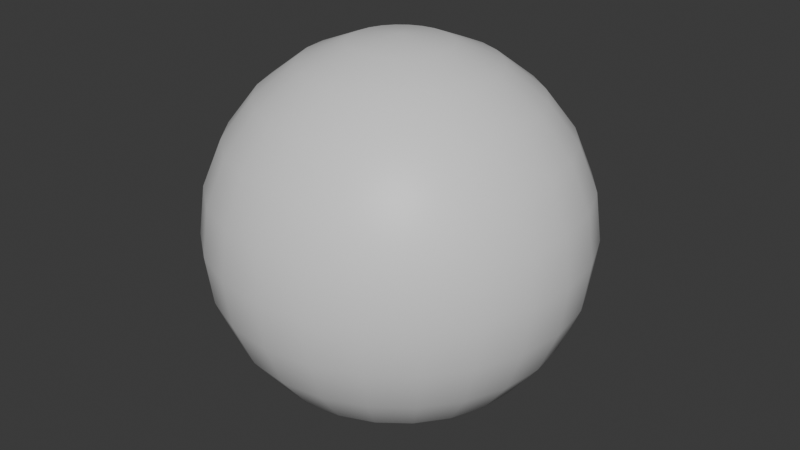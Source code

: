 # Source: Shorput.blend  (saved by Blender 5.2.44; exported with 4.5.12 LTS)
import bpy
from mathutils import Matrix  # noqa: F401  (used for matrix-valued properties, if any)

bpy.ops.wm.read_factory_settings(use_empty=True)
scene = bpy.context.scene
scene.name = 'Scene'

# ---- collections
col_collection = bpy.data.collections.new('Collection'); scene.collection.children.link(col_collection)

# ---- materials (node trees are filled in below, after node groups)
mat_shotput_material = bpy.data.materials.new('ShotPut_Material')
mat_shotput_material.diffuse_color = (0.15, 0.15, 0.15, 1.0)
mat_shotput_material.roughness = 0.25
mat_shotput_material.metallic = 0.8

# ---- material node trees
mat_shotput_material.use_nodes = True; mat_shotput_material.node_tree.nodes.clear()
_N = mat_shotput_material.node_tree.nodes; _L = mat_shotput_material.node_tree.links
n0 = _N.new('ShaderNodeBsdfPrincipled'); n0.name = 'Principled BSDF'; n0.location = (-200, 100)
n0.inputs[10].default_value = 0.005
n1 = _N.new('ShaderNodeOutputMaterial'); n1.name = 'Material Output'; n1.location = (200, 100)
_L.new(n0.outputs[0], n1.inputs[0])
n1.is_active_output = True

# ---- world
world_world = bpy.data.worlds.new('World'); scene.world = world_world
world_world.use_nodes = True; world_world.node_tree.nodes.clear()
_N = world_world.node_tree.nodes; _L = world_world.node_tree.links
n0 = _N.new('ShaderNodeOutputWorld'); n0.name = 'World Output'; n0.location = (200, 100)
n1 = _N.new('ShaderNodeBackground'); n1.name = 'Background'; n1.location = (-200, 100)
n1.inputs[0].default_value = (0.05088, 0.05088, 0.05088, 1.0)
_L.new(n1.outputs[0], n0.inputs[0])
n0.is_active_output = True
world_world.color = (0.05088, 0.05088, 0.05088)
world_world.sun_shadow_jitter_overblur = 0.0

# ---- meshes
me_sphere = bpy.data.meshes.new('Sphere')
me_sphere.from_pydata([(0.0, 0.0, 0.12), (0.0, 0.03106, 0.1159), (0.0, 0.08485, 0.08485), (0.0, 0.1039, 0.06), (0.0, 0.1159, 0.03106), (0.0, 0.1159, -0.03106), (0.0, 0.1039, -0.06), (0.0, 0.0, -0.12), (0.008038, 0.03, 0.1159), (0.01553, 0.05796, 0.1039), (0.02196, 0.08196, 0.08485), (0.0269, 0.1004, 0.06), (0.03, 0.112, 0.03106), (0.03106, 0.1159, 0.0), (0.03, 0.112, -0.03106), (0.0269, 0.1004, -0.06), (0.02196, 0.08196, -0.08485), (0.01553, 0.05796, -0.1039), (0.008038, 0.03, -0.1159), (0.01553, 0.0269, 0.1159), (0.03, 0.05196, 0.1039), (0.04243, 0.07348, 0.08485), (0.05196, 0.09, 0.06), (0.05796, 0.1004, 0.03106), (0.06, 0.1039, 0.0), (0.05796, 0.1004, -0.03106), (0.05196, 0.09, -0.06), (0.04243, 0.07348, -0.08485), (0.03, 0.05196, -0.1039), (0.01553, 0.0269, -0.1159), (0.02196, 0.02196, 0.1159), (0.04243, 0.04243, 0.1039), (0.06, 0.06, 0.08485), (0.07348, 0.07348, 0.06), (0.08196, 0.08196, 0.03106), (0.08485, 0.08485, 0.0), (0.08196, 0.08196, -0.03106), (0.07348, 0.07348, -0.06), (0.06, 0.06, -0.08485), (0.04243, 0.04243, -0.1039), (0.02196, 0.02196, -0.1159), (0.0269, 0.01553, 0.1159), (0.05196, 0.03, 0.1039), (0.07348, 0.04243, 0.08485), (0.09, 0.05196, 0.06), (0.1004, 0.05796, 0.03106), (0.1039, 0.06, 0.0), (0.1004, 0.05796, -0.03106), (0.09, 0.05196, -0.06), (0.07348, 0.04243, -0.08485), (0.05196, 0.03, -0.1039), (0.0269, 0.01553, -0.1159), (0.03, 0.008038, 0.1159), (0.05796, 0.01553, 0.1039), (0.08196, 0.02196, 0.08485), (0.1004, 0.0269, 0.06), (0.112, 0.03, 0.03106), (0.1159, 0.03106, 0.0), (0.112, 0.03, -0.03106), (0.1004, 0.0269, -0.06), (0.08196, 0.02196, -0.08485), (0.05796, 0.01553, -0.1039), (0.03, 0.008038, -0.1159), (0.03106, -1.397e-09, 0.1159), (0.06, 9.313e-10, 0.1039), (0.08485, -3.725e-09, 0.08485), (0.1039, -1.863e-09, 0.06), (0.1159, -3.725e-09, 0.03106), (0.12, 1.863e-09, 0.0), (0.1159, -3.725e-09, -0.03106), (0.1039, -1.863e-09, -0.06), (0.08485, -3.725e-09, -0.08485), (0.06, 9.313e-10, -0.1039), (0.03106, -1.397e-09, -0.1159), (0.03, -0.008038, 0.1159), (0.05796, -0.01553, 0.1039), (0.08196, -0.02196, 0.08485), (0.1004, -0.0269, 0.06), (0.112, -0.03, 0.03106), (0.1159, -0.03106, 0.0), (0.112, -0.03, -0.03106), (0.1004, -0.0269, -0.06), (0.08196, -0.02196, -0.08485), (0.05796, -0.01553, -0.1039), (0.03, -0.008038, -0.1159), (0.0269, -0.01553, 0.1159), (0.05196, -0.03, 0.1039), (0.07348, -0.04243, 0.08485), (0.09, -0.05196, 0.06), (0.1004, -0.05796, 0.03106), (0.1039, -0.06, 0.0), (0.1004, -0.05796, -0.03106), (0.09, -0.05196, -0.06), (0.07348, -0.04243, -0.08485), (0.05196, -0.03, -0.1039), (0.0269, -0.01553, -0.1159), (0.02196, -0.02196, 0.1159), (0.04243, -0.04243, 0.1039), (0.06, -0.06, 0.08485), (0.07348, -0.07348, 0.06), (0.08196, -0.08196, 0.03106), (0.08485, -0.08485, 0.0), (0.08196, -0.08196, -0.03106), (0.07348, -0.07348, -0.06), (0.06, -0.06, -0.08485), (0.04243, -0.04243, -0.1039), (0.02196, -0.02196, -0.1159), (0.01553, -0.0269, 0.1159), (0.03, -0.05196, 0.1039), (0.04243, -0.07348, 0.08485), (0.05196, -0.09, 0.06), (0.05796, -0.1004, 0.03106), (0.06, -0.1039, 0.0), (0.05796, -0.1004, -0.03106), (0.05196, -0.09, -0.06), (0.04243, -0.07348, -0.08485), (0.03, -0.05196, -0.1039), (0.01553, -0.0269, -0.1159), (0.008038, -0.03, 0.1159), (0.01553, -0.05796, 0.1039), (0.02196, -0.08196, 0.08485), (0.0269, -0.1004, 0.06), (0.03, -0.112, 0.03106), (0.03106, -0.1159, 0.0), (0.03, -0.112, -0.03106), (0.0269, -0.1004, -0.06), (0.02196, -0.08196, -0.08485), (0.01553, -0.05796, -0.1039), (0.008038, -0.03, -0.1159), (-2.794e-09, -0.03106, 0.1159), (1.863e-09, -0.06, 0.1039), (-9.313e-09, -0.08485, 0.08485), (-1.863e-09, -0.1039, 0.06), (-5.588e-09, -0.1159, 0.03106), (3.725e-09, -0.12, 0.0), (-5.588e-09, -0.1159, -0.03106), (-1.863e-09, -0.1039, -0.06), (-9.313e-09, -0.08485, -0.08485), (1.863e-09, -0.06, -0.1039), (-2.794e-09, -0.03106, -0.1159), (-0.008038, -0.03, 0.1159), (-0.01553, -0.05796, 0.1039), (-0.02196, -0.08196, 0.08485), (-0.0269, -0.1004, 0.06), (-0.03, -0.112, 0.03106), (-0.03106, -0.1159, 0.0), (-0.03, -0.112, -0.03106), (-0.0269, -0.1004, -0.06), (-0.02196, -0.08196, -0.08485), (-0.01553, -0.05796, -0.1039), (-0.008038, -0.03, -0.1159), (-0.01553, -0.0269, 0.1159), (-0.03, -0.05196, 0.1039), (-0.04243, -0.07348, 0.08485), (-0.05196, -0.09, 0.06), (-0.05796, -0.1004, 0.03106), (-0.06, -0.1039, 0.0), (-0.05796, -0.1004, -0.03106), (-0.05196, -0.09, -0.06), (-0.04243, -0.07348, -0.08485), (-0.03, -0.05196, -0.1039), (-0.01553, -0.0269, -0.1159), (-0.02196, -0.02196, 0.1159), (-0.04243, -0.04243, 0.1039), (-0.06, -0.06, 0.08485), (-0.07348, -0.07348, 0.06), (-0.08196, -0.08196, 0.03106), (-0.08485, -0.08485, 0.0), (-0.08196, -0.08196, -0.03106), (-0.07348, -0.07348, -0.06), (-0.06, -0.06, -0.08485), (-0.04243, -0.04243, -0.1039), (-0.02196, -0.02196, -0.1159), (-0.0269, -0.01553, 0.1159), (-0.05196, -0.03, 0.1039), (-0.07348, -0.04243, 0.08485), (-0.09, -0.05196, 0.06), (-0.1004, -0.05796, 0.03106), (-0.1039, -0.06, 0.0), (-0.1004, -0.05796, -0.03106), (-0.09, -0.05196, -0.06), (-0.07348, -0.04243, -0.08485), (-0.05196, -0.03, -0.1039), (-0.0269, -0.01553, -0.1159), (-0.03, -0.008038, 0.1159), (-0.05796, -0.01553, 0.1039), (-0.08196, -0.02196, 0.08485), (-0.1004, -0.0269, 0.06), (-0.112, -0.03, 0.03106), (-0.1159, -0.03106, 0.0), (-0.112, -0.03, -0.03106), (-0.1004, -0.0269, -0.06), (-0.08196, -0.02196, -0.08485), (-0.05796, -0.01553, -0.1039), (-0.03, -0.008038, -0.1159), (-0.03106, 3.725e-09, 0.1159), (-0.06, -1.863e-09, 0.1039), (-0.08485, 9.313e-09, 0.08485), (-0.1039, 1.863e-09, 0.06), (-0.1159, 5.588e-09, 0.03106), (-0.12, -3.725e-09, 0.0), (-0.1159, 5.588e-09, -0.03106), (-0.1039, 1.863e-09, -0.06), (-0.08485, 9.313e-09, -0.08485), (-0.06, -1.863e-09, -0.1039), (-0.03106, 3.725e-09, -0.1159), (-0.03, 0.008038, 0.1159), (-0.05796, 0.01553, 0.1039), (-0.08196, 0.02196, 0.08485), (-0.1004, 0.0269, 0.06), (-0.112, 0.03, 0.03106), (-0.1159, 0.03106, 0.0), (-0.112, 0.03, -0.03106), (-0.1004, 0.0269, -0.06), (-0.08196, 0.02196, -0.08485), (-0.05796, 0.01553, -0.1039), (-0.03, 0.008038, -0.1159), (-0.0269, 0.01553, 0.1159), (-0.05196, 0.03, 0.1039), (-0.07348, 0.04243, 0.08485), (-0.09, 0.05196, 0.06), (-0.1004, 0.05796, 0.03106), (-0.1039, 0.06, 0.0), (-0.1004, 0.05796, -0.03106), (-0.09, 0.05196, -0.06), (-0.07348, 0.04243, -0.08485), (-0.05196, 0.03, -0.1039), (-0.0269, 0.01553, -0.1159), (-0.02196, 0.02196, 0.1159), (-0.04243, 0.04243, 0.1039), (-0.06, 0.06, 0.08485), (-0.07348, 0.07348, 0.06), (-0.08196, 0.08196, 0.03106), (-0.08485, 0.08485, 0.0), (-0.08196, 0.08196, -0.03106), (-0.07348, 0.07348, -0.06), (-0.06, 0.06, -0.08485), (-0.04243, 0.04243, -0.1039), (-0.02196, 0.02196, -0.1159), (-0.01553, 0.0269, 0.1159), (-0.03, 0.05196, 0.1039), (-0.04243, 0.07348, 0.08485), (-0.05196, 0.09, 0.06), (-0.05796, 0.1004, 0.03106), (-0.06, 0.1039, 0.0), (-0.05796, 0.1004, -0.03106), (-0.05196, 0.09, -0.06), (-0.04243, 0.07348, -0.08485), (-0.03, 0.05196, -0.1039), (-0.01553, 0.0269, -0.1159), (-0.008038, 0.03, 0.1159), (-0.01553, 0.05796, 0.1039), (-0.02196, 0.08196, 0.08485), (-0.0269, 0.1004, 0.06), (-0.03, 0.112, 0.03106), (-0.03106, 0.1159, 0.0), (-0.03, 0.112, -0.03106), (-0.0269, 0.1004, -0.06), (-0.02196, 0.08196, -0.08485), (-0.01553, 0.05796, -0.1039), (-0.008038, 0.03, -0.1159), (-1.863e-09, 0.06, 0.1039), (-3.725e-09, 0.12, 0.0), (9.313e-09, 0.08485, -0.08485), (-1.863e-09, 0.06, -0.1039), (5.122e-09, 0.03106, -0.1159)], [], [(4, 3, 11, 12), (7, 265, 18), (261, 1, 8, 9), (263, 6, 15, 16), (262, 4, 12, 13), (2, 261, 9, 10), (264, 263, 16, 17), (5, 262, 13, 14), (3, 2, 10, 11), (265, 264, 17, 18), (1, 0, 8), (6, 5, 14, 15), (17, 16, 27, 28), (14, 13, 24, 25), (11, 10, 21, 22), (18, 17, 28, 29), (8, 0, 19), (15, 14, 25, 26), (12, 11, 22, 23), (7, 18, 29), (9, 8, 19, 20), (16, 15, 26, 27), (13, 12, 23, 24), (10, 9, 20, 21), (20, 19, 30, 31), (27, 26, 37, 38), (24, 23, 34, 35), (21, 20, 31, 32), (28, 27, 38, 39), (25, 24, 35, 36), (22, 21, 32, 33), (29, 28, 39, 40), (19, 0, 30), (26, 25, 36, 37), (23, 22, 33, 34), (7, 29, 40), (40, 39, 50, 51), (30, 0, 41), (37, 36, 47, 48), (34, 33, 44, 45), (7, 40, 51), (31, 30, 41, 42), (38, 37, 48, 49), (35, 34, 45, 46), (32, 31, 42, 43), (39, 38, 49, 50), (36, 35, 46, 47), (33, 32, 43, 44), (43, 42, 53, 54), (50, 49, 60, 61), (47, 46, 57, 58), (44, 43, 54, 55), (51, 50, 61, 62), (41, 0, 52), (48, 47, 58, 59), (45, 44, 55, 56), (7, 51, 62), (42, 41, 52, 53), (49, 48, 59, 60), (46, 45, 56, 57), (7, 62, 73), (53, 52, 63, 64), (60, 59, 70, 71), (57, 56, 67, 68), (54, 53, 64, 65), (61, 60, 71, 72), (58, 57, 68, 69), (55, 54, 65, 66), (62, 61, 72, 73), (52, 0, 63), (59, 58, 69, 70), (56, 55, 66, 67), (66, 65, 76, 77), (73, 72, 83, 84), (63, 0, 74), (70, 69, 80, 81), (67, 66, 77, 78), (7, 73, 84), (64, 63, 74, 75), (71, 70, 81, 82), (68, 67, 78, 79), (65, 64, 75, 76), (72, 71, 82, 83), (69, 68, 79, 80), (76, 75, 86, 87), (83, 82, 93, 94), (80, 79, 90, 91), (77, 76, 87, 88), (84, 83, 94, 95), (74, 0, 85), (81, 80, 91, 92), (78, 77, 88, 89), (7, 84, 95), (75, 74, 85, 86), (82, 81, 92, 93), (79, 78, 89, 90), (89, 88, 99, 100), (7, 95, 106), (86, 85, 96, 97), (93, 92, 103, 104), (90, 89, 100, 101), (87, 86, 97, 98), (94, 93, 104, 105), (91, 90, 101, 102), (88, 87, 98, 99), (95, 94, 105, 106), (85, 0, 96), (92, 91, 102, 103), (99, 98, 109, 110), (106, 105, 116, 117), (96, 0, 107), (103, 102, 113, 114), (100, 99, 110, 111), (7, 106, 117), (97, 96, 107, 108), (104, 103, 114, 115), (101, 100, 111, 112), (98, 97, 108, 109), (105, 104, 115, 116), (102, 101, 112, 113), (112, 111, 122, 123), (109, 108, 119, 120), (116, 115, 126, 127), (113, 112, 123, 124), (110, 109, 120, 121), (117, 116, 127, 128), (107, 0, 118), (114, 113, 124, 125), (111, 110, 121, 122), (7, 117, 128), (108, 107, 118, 119), (115, 114, 125, 126), (122, 121, 132, 133), (7, 128, 139), (119, 118, 129, 130), (126, 125, 136, 137), (123, 122, 133, 134), (120, 119, 130, 131), (127, 126, 137, 138), (124, 123, 134, 135), (121, 120, 131, 132), (128, 127, 138, 139), (118, 0, 129), (125, 124, 135, 136), (135, 134, 145, 146), (132, 131, 142, 143), (139, 138, 149, 150), (129, 0, 140), (136, 135, 146, 147), (133, 132, 143, 144), (7, 139, 150), (130, 129, 140, 141), (137, 136, 147, 148), (134, 133, 144, 145), (131, 130, 141, 142), (138, 137, 148, 149), (145, 144, 155, 156), (142, 141, 152, 153), (149, 148, 159, 160), (146, 145, 156, 157), (143, 142, 153, 154), (150, 149, 160, 161), (140, 0, 151), (147, 146, 157, 158), (144, 143, 154, 155), (7, 150, 161), (141, 140, 151, 152), (148, 147, 158, 159), (158, 157, 168, 169), (155, 154, 165, 166), (7, 161, 172), (152, 151, 162, 163), (159, 158, 169, 170), (156, 155, 166, 167), (153, 152, 163, 164), (160, 159, 170, 171), (157, 156, 167, 168), (154, 153, 164, 165), (161, 160, 171, 172), (151, 0, 162), (168, 167, 178, 179), (165, 164, 175, 176), (172, 171, 182, 183), (162, 0, 173), (169, 168, 179, 180), (166, 165, 176, 177), (7, 172, 183), (163, 162, 173, 174), (170, 169, 180, 181), (167, 166, 177, 178), (164, 163, 174, 175), (171, 170, 181, 182), (181, 180, 191, 192), (178, 177, 188, 189), (175, 174, 185, 186), (182, 181, 192, 193), (179, 178, 189, 190), (176, 175, 186, 187), (183, 182, 193, 194), (173, 0, 184), (180, 179, 190, 191), (177, 176, 187, 188), (7, 183, 194), (174, 173, 184, 185), (184, 0, 195), (191, 190, 201, 202), (188, 187, 198, 199), (7, 194, 205), (185, 184, 195, 196), (192, 191, 202, 203), (189, 188, 199, 200), (186, 185, 196, 197), (193, 192, 203, 204), (190, 189, 200, 201), (187, 186, 197, 198), (194, 193, 204, 205), (204, 203, 214, 215), (201, 200, 211, 212), (198, 197, 208, 209), (205, 204, 215, 216), (195, 0, 206), (202, 201, 212, 213), (199, 198, 209, 210), (7, 205, 216), (196, 195, 206, 207), (203, 202, 213, 214), (200, 199, 210, 211), (197, 196, 207, 208), (207, 206, 217, 218), (214, 213, 224, 225), (211, 210, 221, 222), (208, 207, 218, 219), (215, 214, 225, 226), (212, 211, 222, 223), (209, 208, 219, 220), (216, 215, 226, 227), (206, 0, 217), (213, 212, 223, 224), (210, 209, 220, 221), (7, 216, 227), (227, 226, 237, 238), (217, 0, 228), (224, 223, 234, 235), (221, 220, 231, 232), (7, 227, 238), (218, 217, 228, 229), (225, 224, 235, 236), (222, 221, 232, 233), (219, 218, 229, 230), (226, 225, 236, 237), (223, 222, 233, 234), (220, 219, 230, 231), (230, 229, 240, 241), (237, 236, 247, 248), (234, 233, 244, 245), (231, 230, 241, 242), (238, 237, 248, 249), (228, 0, 239), (235, 234, 245, 246), (232, 231, 242, 243), (7, 238, 249), (229, 228, 239, 240), (236, 235, 246, 247), (233, 232, 243, 244), (7, 249, 260), (240, 239, 250, 251), (247, 246, 257, 258), (244, 243, 254, 255), (241, 240, 251, 252), (248, 247, 258, 259), (245, 244, 255, 256), (242, 241, 252, 253), (249, 248, 259, 260), (239, 0, 250), (246, 245, 256, 257), (243, 242, 253, 254), (253, 252, 2, 3), (260, 259, 264, 265), (250, 0, 1), (257, 256, 5, 6), (254, 253, 3, 4), (7, 260, 265), (251, 250, 1, 261), (258, 257, 6, 263), (255, 254, 4, 262), (252, 251, 261, 2), (259, 258, 263, 264), (256, 255, 262, 5)])
me_sphere.polygons.foreach_set('use_smooth', [True] * 288)
_uv = me_sphere.uv_layers.new(name='UVMap')
_uv.uv.foreach_set('vector', [0.75, 0.5833, 0.75, 0.6667, 0.7083, 0.6667, 0.7083, 0.5833, 0.7292, 0.0, 0.75, 0.08333, 0.7083, 0.08333, 0.75, 0.8333, 0.75, 0.9167, 0.7083, 0.9167, 0.7083, 0.8333, 0.75, 0.25, 0.75, 0.3333, 0.7083, 0.3333, 0.7083, 0.25, 0.75, 0.5, 0.75, 0.5833, 0.7083, 0.5833, 0.7083, 0.5, 0.75, 0.75, 0.75, 0.8333, 0.7083, 0.8333, 0.7083, 0.75, 0.75, 0.1667, 0.75, 0.25, 0.7083, 0.25, 0.7083, 0.1667, 0.75, 0.4167, 0.75, 0.5, 0.7083, 0.5, 0.7083, 0.4167, 0.75, 0.6667, 0.75, 0.75, 0.7083, 0.75, 0.7083, 0.6667, 0.75, 0.08333, 0.75, 0.1667, 0.7083, 0.1667, 0.7083, 0.08333, 0.75, 0.9167, 0.7292, 1.0, 0.7083, 0.9167, 0.75, 0.3333, 0.75, 0.4167, 0.7083, 0.4167, 0.7083, 0.3333, 0.7083, 0.1667, 0.7083, 0.25, 0.6667, 0.25, 0.6667, 0.1667, 0.7083, 0.4167, 0.7083, 0.5, 0.6667, 0.5, 0.6667, 0.4167, 0.7083, 0.6667, 0.7083, 0.75, 0.6667, 0.75, 0.6667, 0.6667, 0.7083, 0.08333, 0.7083, 0.1667, 0.6667, 0.1667, 0.6667, 0.08333, 0.7083, 0.9167, 0.6875, 1.0, 0.6667, 0.9167, 0.7083, 0.3333, 0.7083, 0.4167, 0.6667, 0.4167, 0.6667, 0.3333, 0.7083, 0.5833, 0.7083, 0.6667, 0.6667, 0.6667, 0.6667, 0.5833, 0.6875, 0.0, 0.7083, 0.08333, 0.6667, 0.08333, 0.7083, 0.8333, 0.7083, 0.9167, 0.6667, 0.9167, 0.6667, 0.8333, 0.7083, 0.25, 0.7083, 0.3333, 0.6667, 0.3333, 0.6667, 0.25, 0.7083, 0.5, 0.7083, 0.5833, 0.6667, 0.5833, 0.6667, 0.5, 0.7083, 0.75, 0.7083, 0.8333, 0.6667, 0.8333, 0.6667, 0.75, 0.6667, 0.8333, 0.6667, 0.9167, 0.625, 0.9167, 0.625, 0.8333, 0.6667, 0.25, 0.6667, 0.3333, 0.625, 0.3333, 0.625, 0.25, 0.6667, 0.5, 0.6667, 0.5833, 0.625, 0.5833, 0.625, 0.5, 0.6667, 0.75, 0.6667, 0.8333, 0.625, 0.8333, 0.625, 0.75, 0.6667, 0.1667, 0.6667, 0.25, 0.625, 0.25, 0.625, 0.1667, 0.6667, 0.4167, 0.6667, 0.5, 0.625, 0.5, 0.625, 0.4167, 0.6667, 0.6667, 0.6667, 0.75, 0.625, 0.75, 0.625, 0.6667, 0.6667, 0.08333, 0.6667, 0.1667, 0.625, 0.1667, 0.625, 0.08333, 0.6667, 0.9167, 0.6458, 1.0, 0.625, 0.9167, 0.6667, 0.3333, 0.6667, 0.4167, 0.625, 0.4167, 0.625, 0.3333, 0.6667, 0.5833, 0.6667, 0.6667, 0.625, 0.6667, 0.625, 0.5833, 0.6458, 0.0, 0.6667, 0.08333, 0.625, 0.08333, 0.625, 0.08333, 0.625, 0.1667, 0.5833, 0.1667, 0.5833, 0.08333, 0.625, 0.9167, 0.6042, 1.0, 0.5833, 0.9167, 0.625, 0.3333, 0.625, 0.4167, 0.5833, 0.4167, 0.5833, 0.3333, 0.625, 0.5833, 0.625, 0.6667, 0.5833, 0.6667, 0.5833, 0.5833, 0.6042, 0.0, 0.625, 0.08333, 0.5833, 0.08333, 0.625, 0.8333, 0.625, 0.9167, 0.5833, 0.9167, 0.5833, 0.8333, 0.625, 0.25, 0.625, 0.3333, 0.5833, 0.3333, 0.5833, 0.25, 0.625, 0.5, 0.625, 0.5833, 0.5833, 0.5833, 0.5833, 0.5, 0.625, 0.75, 0.625, 0.8333, 0.5833, 0.8333, 0.5833, 0.75, 0.625, 0.1667, 0.625, 0.25, 0.5833, 0.25, 0.5833, 0.1667, 0.625, 0.4167, 0.625, 0.5, 0.5833, 0.5, 0.5833, 0.4167, 0.625, 0.6667, 0.625, 0.75, 0.5833, 0.75, 0.5833, 0.6667, 0.5833, 0.75, 0.5833, 0.8333, 0.5417, 0.8333, 0.5417, 0.75, 0.5833, 0.1667, 0.5833, 0.25, 0.5417, 0.25, 0.5417, 0.1667, 0.5833, 0.4167, 0.5833, 0.5, 0.5417, 0.5, 0.5417, 0.4167, 0.5833, 0.6667, 0.5833, 0.75, 0.5417, 0.75, 0.5417, 0.6667, 0.5833, 0.08333, 0.5833, 0.1667, 0.5417, 0.1667, 0.5417, 0.08333, 0.5833, 0.9167, 0.5625, 1.0, 0.5417, 0.9167, 0.5833, 0.3333, 0.5833, 0.4167, 0.5417, 0.4167, 0.5417, 0.3333, 0.5833, 0.5833, 0.5833, 0.6667, 0.5417, 0.6667, 0.5417, 0.5833, 0.5625, 0.0, 0.5833, 0.08333, 0.5417, 0.08333, 0.5833, 0.8333, 0.5833, 0.9167, 0.5417, 0.9167, 0.5417, 0.8333, 0.5833, 0.25, 0.5833, 0.3333, 0.5417, 0.3333, 0.5417, 0.25, 0.5833, 0.5, 0.5833, 0.5833, 0.5417, 0.5833, 0.5417, 0.5, 0.5208, 0.0, 0.5417, 0.08333, 0.5, 0.08333, 0.5417, 0.8333, 0.5417, 0.9167, 0.5, 0.9167, 0.5, 0.8333, 0.5417, 0.25, 0.5417, 0.3333, 0.5, 0.3333, 0.5, 0.25, 0.5417, 0.5, 0.5417, 0.5833, 0.5, 0.5833, 0.5, 0.5, 0.5417, 0.75, 0.5417, 0.8333, 0.5, 0.8333, 0.5, 0.75, 0.5417, 0.1667, 0.5417, 0.25, 0.5, 0.25, 0.5, 0.1667, 0.5417, 0.4167, 0.5417, 0.5, 0.5, 0.5, 0.5, 0.4167, 0.5417, 0.6667, 0.5417, 0.75, 0.5, 0.75, 0.5, 0.6667, 0.5417, 0.08333, 0.5417, 0.1667, 0.5, 0.1667, 0.5, 0.08333, 0.5417, 0.9167, 0.5208, 1.0, 0.5, 0.9167, 0.5417, 0.3333, 0.5417, 0.4167, 0.5, 0.4167, 0.5, 0.3333, 0.5417, 0.5833, 0.5417, 0.6667, 0.5, 0.6667, 0.5, 0.5833, 0.5, 0.6667, 0.5, 0.75, 0.4583, 0.75, 0.4583, 0.6667, 0.5, 0.08333, 0.5, 0.1667, 0.4583, 0.1667, 0.4583, 0.08333, 0.5, 0.9167, 0.4792, 1.0, 0.4583, 0.9167, 0.5, 0.3333, 0.5, 0.4167, 0.4583, 0.4167, 0.4583, 0.3333, 0.5, 0.5833, 0.5, 0.6667, 0.4583, 0.6667, 0.4583, 0.5833, 0.4792, 0.0, 0.5, 0.08333, 0.4583, 0.08333, 0.5, 0.8333, 0.5, 0.9167, 0.4583, 0.9167, 0.4583, 0.8333, 0.5, 0.25, 0.5, 0.3333, 0.4583, 0.3333, 0.4583, 0.25, 0.5, 0.5, 0.5, 0.5833, 0.4583, 0.5833, 0.4583, 0.5, 0.5, 0.75, 0.5, 0.8333, 0.4583, 0.8333, 0.4583, 0.75, 0.5, 0.1667, 0.5, 0.25, 0.4583, 0.25, 0.4583, 0.1667, 0.5, 0.4167, 0.5, 0.5, 0.4583, 0.5, 0.4583, 0.4167, 0.4583, 0.75, 0.4583, 0.8333, 0.4167, 0.8333, 0.4167, 0.75, 0.4583, 0.1667, 0.4583, 0.25, 0.4167, 0.25, 0.4167, 0.1667, 0.4583, 0.4167, 0.4583, 0.5, 0.4167, 0.5, 0.4167, 0.4167, 0.4583, 0.6667, 0.4583, 0.75, 0.4167, 0.75, 0.4167, 0.6667, 0.4583, 0.08333, 0.4583, 0.1667, 0.4167, 0.1667, 0.4167, 0.08333, 0.4583, 0.9167, 0.4375, 1.0, 0.4167, 0.9167, 0.4583, 0.3333, 0.4583, 0.4167, 0.4167, 0.4167, 0.4167, 0.3333, 0.4583, 0.5833, 0.4583, 0.6667, 0.4167, 0.6667, 0.4167, 0.5833, 0.4375, 0.0, 0.4583, 0.08333, 0.4167, 0.08333, 0.4583, 0.8333, 0.4583, 0.9167, 0.4167, 0.9167, 0.4167, 0.8333, 0.4583, 0.25, 0.4583, 0.3333, 0.4167, 0.3333, 0.4167, 0.25, 0.4583, 0.5, 0.4583, 0.5833, 0.4167, 0.5833, 0.4167, 0.5, 0.4167, 0.5833, 0.4167, 0.6667, 0.375, 0.6667, 0.375, 0.5833, 0.3958, 0.0, 0.4167, 0.08333, 0.375, 0.08333, 0.4167, 0.8333, 0.4167, 0.9167, 0.375, 0.9167, 0.375, 0.8333, 0.4167, 0.25, 0.4167, 0.3333, 0.375, 0.3333, 0.375, 0.25, 0.4167, 0.5, 0.4167, 0.5833, 0.375, 0.5833, 0.375, 0.5, 0.4167, 0.75, 0.4167, 0.8333, 0.375, 0.8333, 0.375, 0.75, 0.4167, 0.1667, 0.4167, 0.25, 0.375, 0.25, 0.375, 0.1667, 0.4167, 0.4167, 0.4167, 0.5, 0.375, 0.5, 0.375, 0.4167, 0.4167, 0.6667, 0.4167, 0.75, 0.375, 0.75, 0.375, 0.6667, 0.4167, 0.08333, 0.4167, 0.1667, 0.375, 0.1667, 0.375, 0.08333, 0.4167, 0.9167, 0.3958, 1.0, 0.375, 0.9167, 0.4167, 0.3333, 0.4167, 0.4167, 0.375, 0.4167, 0.375, 0.3333, 0.375, 0.6667, 0.375, 0.75, 0.3333, 0.75, 0.3333, 0.6667, 0.375, 0.08333, 0.375, 0.1667, 0.3333, 0.1667, 0.3333, 0.08333, 0.375, 0.9167, 0.3542, 1.0, 0.3333, 0.9167, 0.375, 0.3333, 0.375, 0.4167, 0.3333, 0.4167, 0.3333, 0.3333, 0.375, 0.5833, 0.375, 0.6667, 0.3333, 0.6667, 0.3333, 0.5833, 0.3542, 0.0, 0.375, 0.08333, 0.3333, 0.08333, 0.375, 0.8333, 0.375, 0.9167, 0.3333, 0.9167, 0.3333, 0.8333, 0.375, 0.25, 0.375, 0.3333, 0.3333, 0.3333, 0.3333, 0.25, 0.375, 0.5, 0.375, 0.5833, 0.3333, 0.5833, 0.3333, 0.5, 0.375, 0.75, 0.375, 0.8333, 0.3333, 0.8333, 0.3333, 0.75, 0.375, 0.1667, 0.375, 0.25, 0.3333, 0.25, 0.3333, 0.1667, 0.375, 0.4167, 0.375, 0.5, 0.3333, 0.5, 0.3333, 0.4167, 0.3333, 0.5, 0.3333, 0.5833, 0.2917, 0.5833, 0.2917, 0.5, 0.3333, 0.75, 0.3333, 0.8333, 0.2917, 0.8333, 0.2917, 0.75, 0.3333, 0.1667, 0.3333, 0.25, 0.2917, 0.25, 0.2917, 0.1667, 0.3333, 0.4167, 0.3333, 0.5, 0.2917, 0.5, 0.2917, 0.4167, 0.3333, 0.6667, 0.3333, 0.75, 0.2917, 0.75, 0.2917, 0.6667, 0.3333, 0.08333, 0.3333, 0.1667, 0.2917, 0.1667, 0.2917, 0.08333, 0.3333, 0.9167, 0.3125, 1.0, 0.2917, 0.9167, 0.3333, 0.3333, 0.3333, 0.4167, 0.2917, 0.4167, 0.2917, 0.3333, 0.3333, 0.5833, 0.3333, 0.6667, 0.2917, 0.6667, 0.2917, 0.5833, 0.3125, 0.0, 0.3333, 0.08333, 0.2917, 0.08333, 0.3333, 0.8333, 0.3333, 0.9167, 0.2917, 0.9167, 0.2917, 0.8333, 0.3333, 0.25, 0.3333, 0.3333, 0.2917, 0.3333, 0.2917, 0.25, 0.2917, 0.5833, 0.2917, 0.6667, 0.25, 0.6667, 0.25, 0.5833, 0.2708, 0.0, 0.2917, 0.08333, 0.25, 0.08333, 0.2917, 0.8333, 0.2917, 0.9167, 0.25, 0.9167, 0.25, 0.8333, 0.2917, 0.25, 0.2917, 0.3333, 0.25, 0.3333, 0.25, 0.25, 0.2917, 0.5, 0.2917, 0.5833, 0.25, 0.5833, 0.25, 0.5, 0.2917, 0.75, 0.2917, 0.8333, 0.25, 0.8333, 0.25, 0.75, 0.2917, 0.1667, 0.2917, 0.25, 0.25, 0.25, 0.25, 0.1667, 0.2917, 0.4167, 0.2917, 0.5, 0.25, 0.5, 0.25, 0.4167, 0.2917, 0.6667, 0.2917, 0.75, 0.25, 0.75, 0.25, 0.6667, 0.2917, 0.08333, 0.2917, 0.1667, 0.25, 0.1667, 0.25, 0.08333, 0.2917, 0.9167, 0.2708, 1.0, 0.25, 0.9167, 0.2917, 0.3333, 0.2917, 0.4167, 0.25, 0.4167, 0.25, 0.3333, 0.25, 0.4167, 0.25, 0.5, 0.2083, 0.5, 0.2083, 0.4167, 0.25, 0.6667, 0.25, 0.75, 0.2083, 0.75, 0.2083, 0.6667, 0.25, 0.08333, 0.25, 0.1667, 0.2083, 0.1667, 0.2083, 0.08333, 0.25, 0.9167, 0.2292, 1.0, 0.2083, 0.9167, 0.25, 0.3333, 0.25, 0.4167, 0.2083, 0.4167, 0.2083, 0.3333, 0.25, 0.5833, 0.25, 0.6667, 0.2083, 0.6667, 0.2083, 0.5833, 0.2292, 0.0, 0.25, 0.08333, 0.2083, 0.08333, 0.25, 0.8333, 0.25, 0.9167, 0.2083, 0.9167, 0.2083, 0.8333, 0.25, 0.25, 0.25, 0.3333, 0.2083, 0.3333, 0.2083, 0.25, 0.25, 0.5, 0.25, 0.5833, 0.2083, 0.5833, 0.2083, 0.5, 0.25, 0.75, 0.25, 0.8333, 0.2083, 0.8333, 0.2083, 0.75, 0.25, 0.1667, 0.25, 0.25, 0.2083, 0.25, 0.2083, 0.1667, 0.2083, 0.5, 0.2083, 0.5833, 0.1667, 0.5833, 0.1667, 0.5, 0.2083, 0.75, 0.2083, 0.8333, 0.1667, 0.8333, 0.1667, 0.75, 0.2083, 0.1667, 0.2083, 0.25, 0.1667, 0.25, 0.1667, 0.1667, 0.2083, 0.4167, 0.2083, 0.5, 0.1667, 0.5, 0.1667, 0.4167, 0.2083, 0.6667, 0.2083, 0.75, 0.1667, 0.75, 0.1667, 0.6667, 0.2083, 0.08333, 0.2083, 0.1667, 0.1667, 0.1667, 0.1667, 0.08333, 0.2083, 0.9167, 0.1875, 1.0, 0.1667, 0.9167, 0.2083, 0.3333, 0.2083, 0.4167, 0.1667, 0.4167, 0.1667, 0.3333, 0.2083, 0.5833, 0.2083, 0.6667, 0.1667, 0.6667, 0.1667, 0.5833, 0.1875, 0.0, 0.2083, 0.08333, 0.1667, 0.08333, 0.2083, 0.8333, 0.2083, 0.9167, 0.1667, 0.9167, 0.1667, 0.8333, 0.2083, 0.25, 0.2083, 0.3333, 0.1667, 0.3333, 0.1667, 0.25, 0.1667, 0.3333, 0.1667, 0.4167, 0.125, 0.4167, 0.125, 0.3333, 0.1667, 0.5833, 0.1667, 0.6667, 0.125, 0.6667, 0.125, 0.5833, 0.1458, 0.0, 0.1667, 0.08333, 0.125, 0.08333, 0.1667, 0.8333, 0.1667, 0.9167, 0.125, 0.9167, 0.125, 0.8333, 0.1667, 0.25, 0.1667, 0.3333, 0.125, 0.3333, 0.125, 0.25, 0.1667, 0.5, 0.1667, 0.5833, 0.125, 0.5833, 0.125, 0.5, 0.1667, 0.75, 0.1667, 0.8333, 0.125, 0.8333, 0.125, 0.75, 0.1667, 0.1667, 0.1667, 0.25, 0.125, 0.25, 0.125, 0.1667, 0.1667, 0.4167, 0.1667, 0.5, 0.125, 0.5, 0.125, 0.4167, 0.1667, 0.6667, 0.1667, 0.75, 0.125, 0.75, 0.125, 0.6667, 0.1667, 0.08333, 0.1667, 0.1667, 0.125, 0.1667, 0.125, 0.08333, 0.1667, 0.9167, 0.1458, 1.0, 0.125, 0.9167, 0.125, 0.4167, 0.125, 0.5, 0.08333, 0.5, 0.08333, 0.4167, 0.125, 0.6667, 0.125, 0.75, 0.08333, 0.75, 0.08333, 0.6667, 0.125, 0.08333, 0.125, 0.1667, 0.08333, 0.1667, 0.08333, 0.08333, 0.125, 0.9167, 0.1042, 1.0, 0.08333, 0.9167, 0.125, 0.3333, 0.125, 0.4167, 0.08333, 0.4167, 0.08333, 0.3333, 0.125, 0.5833, 0.125, 0.6667, 0.08333, 0.6667, 0.08333, 0.5833, 0.1042, 0.0, 0.125, 0.08333, 0.08333, 0.08333, 0.125, 0.8333, 0.125, 0.9167, 0.08333, 0.9167, 0.08333, 0.8333, 0.125, 0.25, 0.125, 0.3333, 0.08333, 0.3333, 0.08333, 0.25, 0.125, 0.5, 0.125, 0.5833, 0.08333, 0.5833, 0.08333, 0.5, 0.125, 0.75, 0.125, 0.8333, 0.08333, 0.8333, 0.08333, 0.75, 0.125, 0.1667, 0.125, 0.25, 0.08333, 0.25, 0.08333, 0.1667, 0.08333, 0.25, 0.08333, 0.3333, 0.04167, 0.3333, 0.04167, 0.25, 0.08333, 0.5, 0.08333, 0.5833, 0.04167, 0.5833, 0.04167, 0.5, 0.08333, 0.75, 0.08333, 0.8333, 0.04167, 0.8333, 0.04167, 0.75, 0.08333, 0.1667, 0.08333, 0.25, 0.04167, 0.25, 0.04167, 0.1667, 0.08333, 0.4167, 0.08333, 0.5, 0.04167, 0.5, 0.04167, 0.4167, 0.08333, 0.6667, 0.08333, 0.75, 0.04167, 0.75, 0.04167, 0.6667, 0.08333, 0.08333, 0.08333, 0.1667, 0.04167, 0.1667, 0.04167, 0.08333, 0.08333, 0.9167, 0.0625, 1.0, 0.04167, 0.9167, 0.08333, 0.3333, 0.08333, 0.4167, 0.04167, 0.4167, 0.04167, 0.3333, 0.08333, 0.5833, 0.08333, 0.6667, 0.04167, 0.6667, 0.04167, 0.5833, 0.0625, 0.0, 0.08333, 0.08333, 0.04167, 0.08333, 0.08333, 0.8333, 0.08333, 0.9167, 0.04167, 0.9167, 0.04167, 0.8333, 0.04167, 0.9167, 0.02083, 1.0, 0.0, 0.9167, 0.04167, 0.3333, 0.04167, 0.4167, 0.0, 0.4167, 0.0, 0.3333, 0.04167, 0.5833, 0.04167, 0.6667, 0.0, 0.6667, 0.0, 0.5833, 0.02083, 0.0, 0.04167, 0.08333, 0.0, 0.08333, 0.04167, 0.8333, 0.04167, 0.9167, 0.0, 0.9167, 0.0, 0.8333, 0.04167, 0.25, 0.04167, 0.3333, 0.0, 0.3333, 0.0, 0.25, 0.04167, 0.5, 0.04167, 0.5833, 0.0, 0.5833, 0.0, 0.5, 0.04167, 0.75, 0.04167, 0.8333, 0.0, 0.8333, 0.0, 0.75, 0.04167, 0.1667, 0.04167, 0.25, 0.0, 0.25, 0.0, 0.1667, 0.04167, 0.4167, 0.04167, 0.5, 0.0, 0.5, 0.0, 0.4167, 0.04167, 0.6667, 0.04167, 0.75, 0.0, 0.75, 0.0, 0.6667, 0.04167, 0.08333, 0.04167, 0.1667, 0.0, 0.1667, 0.0, 0.08333, 1.0, 0.1667, 1.0, 0.25, 0.9583, 0.25, 0.9583, 0.1667, 1.0, 0.4167, 1.0, 0.5, 0.9583, 0.5, 0.9583, 0.4167, 1.0, 0.6667, 1.0, 0.75, 0.9583, 0.75, 0.9583, 0.6667, 1.0, 0.08333, 1.0, 0.1667, 0.9583, 0.1667, 0.9583, 0.08333, 1.0, 0.9167, 0.9792, 1.0, 0.9583, 0.9167, 1.0, 0.3333, 1.0, 0.4167, 0.9583, 0.4167, 0.9583, 0.3333, 1.0, 0.5833, 1.0, 0.6667, 0.9583, 0.6667, 0.9583, 0.5833, 0.9792, 0.0, 1.0, 0.08333, 0.9583, 0.08333, 1.0, 0.8333, 1.0, 0.9167, 0.9583, 0.9167, 0.9583, 0.8333, 1.0, 0.25, 1.0, 0.3333, 0.9583, 0.3333, 0.9583, 0.25, 1.0, 0.5, 1.0, 0.5833, 0.9583, 0.5833, 0.9583, 0.5, 1.0, 0.75, 1.0, 0.8333, 0.9583, 0.8333, 0.9583, 0.75, 0.9583, 0.8333, 0.9583, 0.9167, 0.9167, 0.9167, 0.9167, 0.8333, 0.9583, 0.25, 0.9583, 0.3333, 0.9167, 0.3333, 0.9167, 0.25, 0.9583, 0.5, 0.9583, 0.5833, 0.9167, 0.5833, 0.9167, 0.5, 0.9583, 0.75, 0.9583, 0.8333, 0.9167, 0.8333, 0.9167, 0.75, 0.9583, 0.1667, 0.9583, 0.25, 0.9167, 0.25, 0.9167, 0.1667, 0.9583, 0.4167, 0.9583, 0.5, 0.9167, 0.5, 0.9167, 0.4167, 0.9583, 0.6667, 0.9583, 0.75, 0.9167, 0.75, 0.9167, 0.6667, 0.9583, 0.08333, 0.9583, 0.1667, 0.9167, 0.1667, 0.9167, 0.08333, 0.9583, 0.9167, 0.9375, 1.0, 0.9167, 0.9167, 0.9583, 0.3333, 0.9583, 0.4167, 0.9167, 0.4167, 0.9167, 0.3333, 0.9583, 0.5833, 0.9583, 0.6667, 0.9167, 0.6667, 0.9167, 0.5833, 0.9375, 0.0, 0.9583, 0.08333, 0.9167, 0.08333, 0.9167, 0.08333, 0.9167, 0.1667, 0.875, 0.1667, 0.875, 0.08333, 0.9167, 0.9167, 0.8958, 1.0, 0.875, 0.9167, 0.9167, 0.3333, 0.9167, 0.4167, 0.875, 0.4167, 0.875, 0.3333, 0.9167, 0.5833, 0.9167, 0.6667, 0.875, 0.6667, 0.875, 0.5833, 0.8958, 0.0, 0.9167, 0.08333, 0.875, 0.08333, 0.9167, 0.8333, 0.9167, 0.9167, 0.875, 0.9167, 0.875, 0.8333, 0.9167, 0.25, 0.9167, 0.3333, 0.875, 0.3333, 0.875, 0.25, 0.9167, 0.5, 0.9167, 0.5833, 0.875, 0.5833, 0.875, 0.5, 0.9167, 0.75, 0.9167, 0.8333, 0.875, 0.8333, 0.875, 0.75, 0.9167, 0.1667, 0.9167, 0.25, 0.875, 0.25, 0.875, 0.1667, 0.9167, 0.4167, 0.9167, 0.5, 0.875, 0.5, 0.875, 0.4167, 0.9167, 0.6667, 0.9167, 0.75, 0.875, 0.75, 0.875, 0.6667, 0.875, 0.75, 0.875, 0.8333, 0.8333, 0.8333, 0.8333, 0.75, 0.875, 0.1667, 0.875, 0.25, 0.8333, 0.25, 0.8333, 0.1667, 0.875, 0.4167, 0.875, 0.5, 0.8333, 0.5, 0.8333, 0.4167, 0.875, 0.6667, 0.875, 0.75, 0.8333, 0.75, 0.8333, 0.6667, 0.875, 0.08333, 0.875, 0.1667, 0.8333, 0.1667, 0.8333, 0.08333, 0.875, 0.9167, 0.8542, 1.0, 0.8333, 0.9167, 0.875, 0.3333, 0.875, 0.4167, 0.8333, 0.4167, 0.8333, 0.3333, 0.875, 0.5833, 0.875, 0.6667, 0.8333, 0.6667, 0.8333, 0.5833, 0.8542, 0.0, 0.875, 0.08333, 0.8333, 0.08333, 0.875, 0.8333, 0.875, 0.9167, 0.8333, 0.9167, 0.8333, 0.8333, 0.875, 0.25, 0.875, 0.3333, 0.8333, 0.3333, 0.8333, 0.25, 0.875, 0.5, 0.875, 0.5833, 0.8333, 0.5833, 0.8333, 0.5, 0.8125, 0.0, 0.8333, 0.08333, 0.7917, 0.08333, 0.8333, 0.8333, 0.8333, 0.9167, 0.7917, 0.9167, 0.7917, 0.8333, 0.8333, 0.25, 0.8333, 0.3333, 0.7917, 0.3333, 0.7917, 0.25, 0.8333, 0.5, 0.8333, 0.5833, 0.7917, 0.5833, 0.7917, 0.5, 0.8333, 0.75, 0.8333, 0.8333, 0.7917, 0.8333, 0.7917, 0.75, 0.8333, 0.1667, 0.8333, 0.25, 0.7917, 0.25, 0.7917, 0.1667, 0.8333, 0.4167, 0.8333, 0.5, 0.7917, 0.5, 0.7917, 0.4167, 0.8333, 0.6667, 0.8333, 0.75, 0.7917, 0.75, 0.7917, 0.6667, 0.8333, 0.08333, 0.8333, 0.1667, 0.7917, 0.1667, 0.7917, 0.08333, 0.8333, 0.9167, 0.8125, 1.0, 0.7917, 0.9167, 0.8333, 0.3333, 0.8333, 0.4167, 0.7917, 0.4167, 0.7917, 0.3333, 0.8333, 0.5833, 0.8333, 0.6667, 0.7917, 0.6667, 0.7917, 0.5833, 0.7917, 0.6667, 0.7917, 0.75, 0.75, 0.75, 0.75, 0.6667, 0.7917, 0.08333, 0.7917, 0.1667, 0.75, 0.1667, 0.75, 0.08333, 0.7917, 0.9167, 0.7708, 1.0, 0.75, 0.9167, 0.7917, 0.3333, 0.7917, 0.4167, 0.75, 0.4167, 0.75, 0.3333, 0.7917, 0.5833, 0.7917, 0.6667, 0.75, 0.6667, 0.75, 0.5833, 0.7708, 0.0, 0.7917, 0.08333, 0.75, 0.08333, 0.7917, 0.8333, 0.7917, 0.9167, 0.75, 0.9167, 0.75, 0.8333, 0.7917, 0.25, 0.7917, 0.3333, 0.75, 0.3333, 0.75, 0.25, 0.7917, 0.5, 0.7917, 0.5833, 0.75, 0.5833, 0.75, 0.5, 0.7917, 0.75, 0.7917, 0.8333, 0.75, 0.8333, 0.75, 0.75, 0.7917, 0.1667, 0.7917, 0.25, 0.75, 0.25, 0.75, 0.1667, 0.7917, 0.4167, 0.7917, 0.5, 0.75, 0.5, 0.75, 0.4167])
me_sphere.materials.append(mat_shotput_material)
me_sphere.update()

# ---- objects
ob_metaathletics_shotput = bpy.data.objects.new('MetaAthletics_ShotPut', me_sphere)

# ---- transforms, parenting, visibility, modifiers, constraints
ob_metaathletics_shotput.location = (0.0, 0.0, 0.0)

# ---- collection membership
col_collection.objects.link(ob_metaathletics_shotput)

# ---- scene / render settings (as saved in the file)
scene.frame_start = 1; scene.frame_end = 250; scene.frame_set(1)
scene.render.engine = 'BLENDER_EEVEE_NEXT'
scene.render.bake_bias = 0.0
scene.render.bake_samples = 0
scene.render.compositor_device = 'GPU'
scene.eevee.use_volume_custom_range = False
scene.eevee.fast_gi_thickness_near = 0.1
scene.eevee.fast_gi_thickness_far = 0.0
scene.eevee.ray_tracing_options.screen_trace_thickness = 0.1
bpy.context.view_layer.update()

# ---- added for rendering (the .blend has no active camera and no usable light): camera, sun
cam_auto = bpy.data.cameras.new('AutoCamera')
cam_auto.lens = 50.0
cam_auto.sensor_width = 36.0
cam_auto.clip_end = 1000.0
ob_auto_camera = bpy.data.objects.new('AutoCamera', cam_auto)
scene.collection.objects.link(ob_auto_camera)
ob_auto_camera.location = (0.384609, -0.46153, 0.307687)
ob_auto_camera.rotation_euler = (1.09748, -7.21219e-08, 0.694738)
scene.camera = ob_auto_camera
light_auto_sun = bpy.data.lights.new('AutoSun', 'SUN')
light_auto_sun.energy = 3.0
light_auto_sun.angle = 0.0523599
ob_auto_sun = bpy.data.objects.new('AutoSun', light_auto_sun)
scene.collection.objects.link(ob_auto_sun)
ob_auto_sun.rotation_euler = (0.872665, 0.174533, 0.523599)
bpy.context.view_layer.update()
